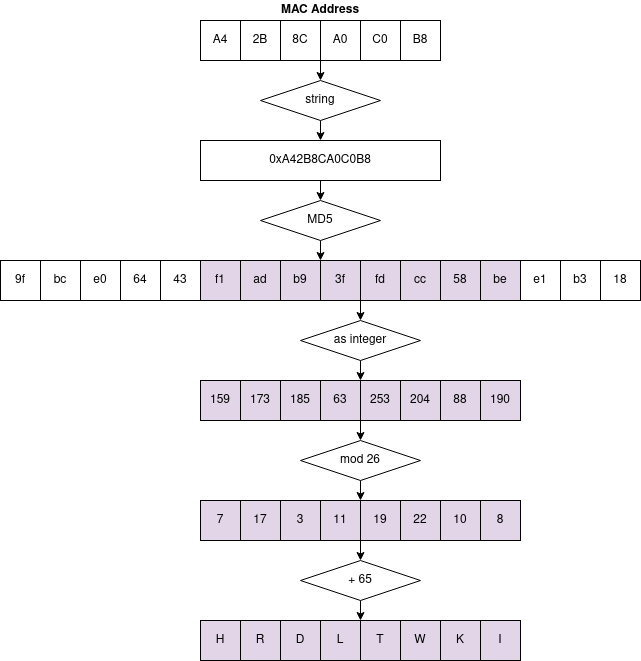

The diagram above was exported from draw.io. Its source (the exported page's mxGraphModel, read from the mxfile embedded in the PNG):
<mxGraphModel dx="458" dy="761" grid="1" gridSize="10" guides="1" tooltips="1" connect="1" arrows="1" fold="1" page="1" pageScale="1" pageWidth="2336" pageHeight="1654" math="0" shadow="0">
  <root>
    <mxCell id="0" />
    <mxCell id="1" parent="0" />
    <mxCell id="v__IzK4HRXZn2MYezwb1-1" value="A4" style="rounded=0;whiteSpace=wrap;html=1;" parent="1" vertex="1">
      <mxGeometry x="280" y="80" width="40" height="40" as="geometry" />
    </mxCell>
    <mxCell id="v__IzK4HRXZn2MYezwb1-2" value="2B" style="rounded=0;whiteSpace=wrap;html=1;" parent="1" vertex="1">
      <mxGeometry x="320" y="80" width="40" height="40" as="geometry" />
    </mxCell>
    <mxCell id="v__IzK4HRXZn2MYezwb1-10" style="edgeStyle=none;rounded=0;orthogonalLoop=1;jettySize=auto;html=1;exitX=1;exitY=1;exitDx=0;exitDy=0;entryX=0.5;entryY=0;entryDx=0;entryDy=0;" parent="1" source="v__IzK4HRXZn2MYezwb1-3" target="v__IzK4HRXZn2MYezwb1-46" edge="1">
      <mxGeometry relative="1" as="geometry">
        <mxPoint x="400" y="200" as="targetPoint" />
      </mxGeometry>
    </mxCell>
    <mxCell id="v__IzK4HRXZn2MYezwb1-3" value="8C" style="rounded=0;whiteSpace=wrap;html=1;" parent="1" vertex="1">
      <mxGeometry x="360" y="80" width="40" height="40" as="geometry" />
    </mxCell>
    <mxCell id="v__IzK4HRXZn2MYezwb1-4" value="A0" style="rounded=0;whiteSpace=wrap;html=1;" parent="1" vertex="1">
      <mxGeometry x="400" y="80" width="40" height="40" as="geometry" />
    </mxCell>
    <mxCell id="v__IzK4HRXZn2MYezwb1-5" value="C0" style="rounded=0;whiteSpace=wrap;html=1;" parent="1" vertex="1">
      <mxGeometry x="440" y="80" width="40" height="40" as="geometry" />
    </mxCell>
    <mxCell id="v__IzK4HRXZn2MYezwb1-6" value="B8" style="rounded=0;whiteSpace=wrap;html=1;" parent="1" vertex="1">
      <mxGeometry x="480" y="80" width="40" height="40" as="geometry" />
    </mxCell>
    <mxCell id="v__IzK4HRXZn2MYezwb1-12" value="9f" style="rounded=0;whiteSpace=wrap;html=1;" parent="1" vertex="1">
      <mxGeometry x="80" y="320" width="40" height="40" as="geometry" />
    </mxCell>
    <mxCell id="v__IzK4HRXZn2MYezwb1-13" value="&lt;span&gt;bc&lt;/span&gt;" style="rounded=0;whiteSpace=wrap;html=1;" parent="1" vertex="1">
      <mxGeometry x="120" y="320" width="40" height="40" as="geometry" />
    </mxCell>
    <mxCell id="v__IzK4HRXZn2MYezwb1-14" value="&lt;span&gt;e0&lt;/span&gt;" style="rounded=0;whiteSpace=wrap;html=1;" parent="1" vertex="1">
      <mxGeometry x="160" y="320" width="40" height="40" as="geometry" />
    </mxCell>
    <mxCell id="v__IzK4HRXZn2MYezwb1-15" value="&lt;span&gt;64&lt;/span&gt;" style="rounded=0;whiteSpace=wrap;html=1;" parent="1" vertex="1">
      <mxGeometry x="200" y="320" width="40" height="40" as="geometry" />
    </mxCell>
    <mxCell id="v__IzK4HRXZn2MYezwb1-16" value="&lt;span&gt;43&lt;/span&gt;" style="rounded=0;whiteSpace=wrap;html=1;" parent="1" vertex="1">
      <mxGeometry x="240" y="320" width="40" height="40" as="geometry" />
    </mxCell>
    <mxCell id="v__IzK4HRXZn2MYezwb1-17" value="&lt;span&gt;f1&lt;/span&gt;" style="rounded=0;whiteSpace=wrap;html=1;fillColor=#e1d5e7;" parent="1" vertex="1">
      <mxGeometry x="280" y="320" width="40" height="40" as="geometry" />
    </mxCell>
    <mxCell id="v__IzK4HRXZn2MYezwb1-18" value="&lt;span&gt;ad&lt;/span&gt;" style="rounded=0;whiteSpace=wrap;html=1;fillColor=#e1d5e7;" parent="1" vertex="1">
      <mxGeometry x="320" y="320" width="40" height="40" as="geometry" />
    </mxCell>
    <mxCell id="v__IzK4HRXZn2MYezwb1-19" value="&lt;span&gt;b9&lt;/span&gt;" style="rounded=0;whiteSpace=wrap;html=1;fillColor=#e1d5e7;" parent="1" vertex="1">
      <mxGeometry x="360" y="320" width="40" height="40" as="geometry" />
    </mxCell>
    <mxCell id="v__IzK4HRXZn2MYezwb1-20" value="&lt;span&gt;3f&lt;/span&gt;" style="rounded=0;whiteSpace=wrap;html=1;fillColor=#e1d5e7;" parent="1" vertex="1">
      <mxGeometry x="400" y="320" width="40" height="40" as="geometry" />
    </mxCell>
    <mxCell id="v__IzK4HRXZn2MYezwb1-59" style="edgeStyle=none;rounded=0;orthogonalLoop=1;jettySize=auto;html=1;exitX=0;exitY=1;exitDx=0;exitDy=0;entryX=0.5;entryY=0;entryDx=0;entryDy=0;" parent="1" source="v__IzK4HRXZn2MYezwb1-21" target="v__IzK4HRXZn2MYezwb1-34" edge="1">
      <mxGeometry relative="1" as="geometry" />
    </mxCell>
    <mxCell id="v__IzK4HRXZn2MYezwb1-21" value="&lt;span&gt;fd&lt;/span&gt;" style="rounded=0;whiteSpace=wrap;html=1;fillColor=#e1d5e7;" parent="1" vertex="1">
      <mxGeometry x="440" y="320" width="40" height="40" as="geometry" />
    </mxCell>
    <mxCell id="v__IzK4HRXZn2MYezwb1-22" value="&lt;span&gt;cc&lt;/span&gt;" style="rounded=0;whiteSpace=wrap;html=1;fillColor=#e1d5e7;" parent="1" vertex="1">
      <mxGeometry x="480" y="320" width="40" height="40" as="geometry" />
    </mxCell>
    <mxCell id="v__IzK4HRXZn2MYezwb1-23" value="&lt;span&gt;58&lt;/span&gt;" style="rounded=0;whiteSpace=wrap;html=1;fillColor=#e1d5e7;" parent="1" vertex="1">
      <mxGeometry x="520" y="320" width="40" height="40" as="geometry" />
    </mxCell>
    <mxCell id="v__IzK4HRXZn2MYezwb1-24" value="&lt;span&gt;be&lt;/span&gt;" style="rounded=0;whiteSpace=wrap;html=1;fillColor=#e1d5e7;" parent="1" vertex="1">
      <mxGeometry x="560" y="320" width="40" height="40" as="geometry" />
    </mxCell>
    <mxCell id="v__IzK4HRXZn2MYezwb1-25" value="&lt;span&gt;e1&lt;/span&gt;" style="rounded=0;whiteSpace=wrap;html=1;" parent="1" vertex="1">
      <mxGeometry x="600" y="320" width="40" height="40" as="geometry" />
    </mxCell>
    <mxCell id="v__IzK4HRXZn2MYezwb1-26" value="&lt;span&gt;b3&lt;/span&gt;" style="rounded=0;whiteSpace=wrap;html=1;" parent="1" vertex="1">
      <mxGeometry x="640" y="320" width="40" height="40" as="geometry" />
    </mxCell>
    <mxCell id="v__IzK4HRXZn2MYezwb1-27" value="&lt;span&gt;18&lt;/span&gt;" style="rounded=0;whiteSpace=wrap;html=1;" parent="1" vertex="1">
      <mxGeometry x="680" y="320" width="40" height="40" as="geometry" />
    </mxCell>
    <mxCell id="v__IzK4HRXZn2MYezwb1-28" value="159" style="rounded=0;whiteSpace=wrap;html=1;fillColor=#e1d5e7;" parent="1" vertex="1">
      <mxGeometry x="280" y="440" width="40" height="40" as="geometry" />
    </mxCell>
    <mxCell id="v__IzK4HRXZn2MYezwb1-29" value="173" style="rounded=0;whiteSpace=wrap;html=1;fillColor=#e1d5e7;" parent="1" vertex="1">
      <mxGeometry x="320" y="440" width="40" height="40" as="geometry" />
    </mxCell>
    <mxCell id="v__IzK4HRXZn2MYezwb1-30" value="185" style="rounded=0;whiteSpace=wrap;html=1;fillColor=#e1d5e7;" parent="1" vertex="1">
      <mxGeometry x="360" y="440" width="40" height="40" as="geometry" />
    </mxCell>
    <mxCell id="v__IzK4HRXZn2MYezwb1-61" style="edgeStyle=none;rounded=0;orthogonalLoop=1;jettySize=auto;html=1;exitX=1;exitY=1;exitDx=0;exitDy=0;entryX=0.5;entryY=0;entryDx=0;entryDy=0;" parent="1" source="v__IzK4HRXZn2MYezwb1-31" target="v__IzK4HRXZn2MYezwb1-37" edge="1">
      <mxGeometry relative="1" as="geometry" />
    </mxCell>
    <mxCell id="v__IzK4HRXZn2MYezwb1-31" value="63" style="rounded=0;whiteSpace=wrap;html=1;fillColor=#e1d5e7;" parent="1" vertex="1">
      <mxGeometry x="400" y="440" width="40" height="40" as="geometry" />
    </mxCell>
    <mxCell id="v__IzK4HRXZn2MYezwb1-32" value="253" style="rounded=0;whiteSpace=wrap;html=1;fillColor=#e1d5e7;" parent="1" vertex="1">
      <mxGeometry x="440" y="440" width="40" height="40" as="geometry" />
    </mxCell>
    <mxCell id="v__IzK4HRXZn2MYezwb1-33" value="204" style="rounded=0;whiteSpace=wrap;html=1;fillColor=#e1d5e7;" parent="1" vertex="1">
      <mxGeometry x="480" y="440" width="40" height="40" as="geometry" />
    </mxCell>
    <mxCell id="v__IzK4HRXZn2MYezwb1-60" style="edgeStyle=none;rounded=0;orthogonalLoop=1;jettySize=auto;html=1;exitX=0.5;exitY=1;exitDx=0;exitDy=0;entryX=0;entryY=0;entryDx=0;entryDy=0;" parent="1" source="v__IzK4HRXZn2MYezwb1-34" target="v__IzK4HRXZn2MYezwb1-32" edge="1">
      <mxGeometry relative="1" as="geometry" />
    </mxCell>
    <mxCell id="v__IzK4HRXZn2MYezwb1-34" value="as integer" style="rhombus;whiteSpace=wrap;html=1;" parent="1" vertex="1">
      <mxGeometry x="380" y="380" width="120" height="40" as="geometry" />
    </mxCell>
    <mxCell id="v__IzK4HRXZn2MYezwb1-64" style="edgeStyle=none;rounded=0;orthogonalLoop=1;jettySize=auto;html=1;exitX=0.5;exitY=1;exitDx=0;exitDy=0;entryX=0;entryY=0;entryDx=0;entryDy=0;" parent="1" source="v__IzK4HRXZn2MYezwb1-37" target="v__IzK4HRXZn2MYezwb1-43" edge="1">
      <mxGeometry relative="1" as="geometry" />
    </mxCell>
    <mxCell id="v__IzK4HRXZn2MYezwb1-37" value="mod 26" style="rhombus;whiteSpace=wrap;html=1;" parent="1" vertex="1">
      <mxGeometry x="380" y="500" width="120" height="40" as="geometry" />
    </mxCell>
    <mxCell id="v__IzK4HRXZn2MYezwb1-39" value="7" style="rounded=0;whiteSpace=wrap;html=1;fillColor=#e1d5e7;" parent="1" vertex="1">
      <mxGeometry x="280" y="560" width="40" height="40" as="geometry" />
    </mxCell>
    <mxCell id="v__IzK4HRXZn2MYezwb1-40" value="17" style="rounded=0;whiteSpace=wrap;html=1;fillColor=#e1d5e7;" parent="1" vertex="1">
      <mxGeometry x="320" y="560" width="40" height="40" as="geometry" />
    </mxCell>
    <mxCell id="v__IzK4HRXZn2MYezwb1-41" value="3" style="rounded=0;whiteSpace=wrap;html=1;fillColor=#e1d5e7;" parent="1" vertex="1">
      <mxGeometry x="360" y="560" width="40" height="40" as="geometry" />
    </mxCell>
    <mxCell id="v__IzK4HRXZn2MYezwb1-74" style="edgeStyle=none;rounded=0;orthogonalLoop=1;jettySize=auto;html=1;exitX=1;exitY=1;exitDx=0;exitDy=0;entryX=0.5;entryY=0;entryDx=0;entryDy=0;" parent="1" source="v__IzK4HRXZn2MYezwb1-42" target="v__IzK4HRXZn2MYezwb1-73" edge="1">
      <mxGeometry relative="1" as="geometry" />
    </mxCell>
    <mxCell id="v__IzK4HRXZn2MYezwb1-42" value="11" style="rounded=0;whiteSpace=wrap;html=1;fillColor=#e1d5e7;" parent="1" vertex="1">
      <mxGeometry x="400" y="560" width="40" height="40" as="geometry" />
    </mxCell>
    <mxCell id="v__IzK4HRXZn2MYezwb1-43" value="19" style="rounded=0;whiteSpace=wrap;html=1;fillColor=#e1d5e7;" parent="1" vertex="1">
      <mxGeometry x="440" y="560" width="40" height="40" as="geometry" />
    </mxCell>
    <mxCell id="v__IzK4HRXZn2MYezwb1-44" value="22" style="rounded=0;whiteSpace=wrap;html=1;fillColor=#e1d5e7;" parent="1" vertex="1">
      <mxGeometry x="480" y="560" width="40" height="40" as="geometry" />
    </mxCell>
    <mxCell id="v__IzK4HRXZn2MYezwb1-48" style="edgeStyle=none;rounded=0;orthogonalLoop=1;jettySize=auto;html=1;exitX=0.5;exitY=1;exitDx=0;exitDy=0;entryX=0.5;entryY=0;entryDx=0;entryDy=0;" parent="1" source="v__IzK4HRXZn2MYezwb1-46" target="v__IzK4HRXZn2MYezwb1-47" edge="1">
      <mxGeometry relative="1" as="geometry" />
    </mxCell>
    <mxCell id="v__IzK4HRXZn2MYezwb1-46" value="string" style="rhombus;whiteSpace=wrap;html=1;" parent="1" vertex="1">
      <mxGeometry x="340" y="140" width="120" height="40" as="geometry" />
    </mxCell>
    <mxCell id="v__IzK4HRXZn2MYezwb1-50" style="edgeStyle=none;rounded=0;orthogonalLoop=1;jettySize=auto;html=1;exitX=0.5;exitY=1;exitDx=0;exitDy=0;entryX=0.5;entryY=0;entryDx=0;entryDy=0;" parent="1" source="v__IzK4HRXZn2MYezwb1-47" target="v__IzK4HRXZn2MYezwb1-49" edge="1">
      <mxGeometry relative="1" as="geometry" />
    </mxCell>
    <mxCell id="v__IzK4HRXZn2MYezwb1-47" value="0xA42B8CA0C0B8" style="rounded=0;whiteSpace=wrap;html=1;" parent="1" vertex="1">
      <mxGeometry x="280" y="200" width="240" height="40" as="geometry" />
    </mxCell>
    <mxCell id="v__IzK4HRXZn2MYezwb1-51" style="edgeStyle=none;rounded=0;orthogonalLoop=1;jettySize=auto;html=1;exitX=0.5;exitY=1;exitDx=0;exitDy=0;entryX=0.5;entryY=0;entryDx=0;entryDy=0;" parent="1" source="v__IzK4HRXZn2MYezwb1-49" edge="1">
      <mxGeometry relative="1" as="geometry">
        <mxPoint x="400" y="320" as="targetPoint" />
      </mxGeometry>
    </mxCell>
    <mxCell id="v__IzK4HRXZn2MYezwb1-49" value="MD5" style="rhombus;whiteSpace=wrap;html=1;" parent="1" vertex="1">
      <mxGeometry x="340" y="260" width="120" height="40" as="geometry" />
    </mxCell>
    <mxCell id="v__IzK4HRXZn2MYezwb1-56" value="MAC Address" style="text;html=1;strokeColor=none;fillColor=none;align=center;verticalAlign=middle;whiteSpace=wrap;rounded=0;fontStyle=1" parent="1" vertex="1">
      <mxGeometry x="350" y="60" width="100" height="20" as="geometry" />
    </mxCell>
    <mxCell id="v__IzK4HRXZn2MYezwb1-57" value="88" style="rounded=0;whiteSpace=wrap;html=1;fillColor=#e1d5e7;" parent="1" vertex="1">
      <mxGeometry x="520" y="440" width="40" height="40" as="geometry" />
    </mxCell>
    <mxCell id="v__IzK4HRXZn2MYezwb1-58" value="190" style="rounded=0;whiteSpace=wrap;html=1;fillColor=#e1d5e7;" parent="1" vertex="1">
      <mxGeometry x="560" y="440" width="40" height="40" as="geometry" />
    </mxCell>
    <mxCell id="v__IzK4HRXZn2MYezwb1-62" value="10" style="rounded=0;whiteSpace=wrap;html=1;fillColor=#e1d5e7;" parent="1" vertex="1">
      <mxGeometry x="520" y="560" width="40" height="40" as="geometry" />
    </mxCell>
    <mxCell id="v__IzK4HRXZn2MYezwb1-63" value="8" style="rounded=0;whiteSpace=wrap;html=1;fillColor=#e1d5e7;" parent="1" vertex="1">
      <mxGeometry x="560" y="560" width="40" height="40" as="geometry" />
    </mxCell>
    <mxCell id="v__IzK4HRXZn2MYezwb1-65" value="H" style="rounded=0;whiteSpace=wrap;html=1;fillColor=#e1d5e7;" parent="1" vertex="1">
      <mxGeometry x="280" y="680" width="40" height="40" as="geometry" />
    </mxCell>
    <mxCell id="v__IzK4HRXZn2MYezwb1-66" value="R" style="rounded=0;whiteSpace=wrap;html=1;fillColor=#e1d5e7;" parent="1" vertex="1">
      <mxGeometry x="320" y="680" width="40" height="40" as="geometry" />
    </mxCell>
    <mxCell id="v__IzK4HRXZn2MYezwb1-67" value="D" style="rounded=0;whiteSpace=wrap;html=1;fillColor=#e1d5e7;" parent="1" vertex="1">
      <mxGeometry x="360" y="680" width="40" height="40" as="geometry" />
    </mxCell>
    <mxCell id="v__IzK4HRXZn2MYezwb1-68" value="L" style="rounded=0;whiteSpace=wrap;html=1;fillColor=#e1d5e7;" parent="1" vertex="1">
      <mxGeometry x="400" y="680" width="40" height="40" as="geometry" />
    </mxCell>
    <mxCell id="v__IzK4HRXZn2MYezwb1-69" value="T" style="rounded=0;whiteSpace=wrap;html=1;fillColor=#e1d5e7;" parent="1" vertex="1">
      <mxGeometry x="440" y="680" width="40" height="40" as="geometry" />
    </mxCell>
    <mxCell id="v__IzK4HRXZn2MYezwb1-70" value="W" style="rounded=0;whiteSpace=wrap;html=1;fillColor=#e1d5e7;" parent="1" vertex="1">
      <mxGeometry x="480" y="680" width="40" height="40" as="geometry" />
    </mxCell>
    <mxCell id="v__IzK4HRXZn2MYezwb1-71" value="K" style="rounded=0;whiteSpace=wrap;html=1;fillColor=#e1d5e7;" parent="1" vertex="1">
      <mxGeometry x="520" y="680" width="40" height="40" as="geometry" />
    </mxCell>
    <mxCell id="v__IzK4HRXZn2MYezwb1-72" value="I" style="rounded=0;whiteSpace=wrap;html=1;fillColor=#e1d5e7;" parent="1" vertex="1">
      <mxGeometry x="560" y="680" width="40" height="40" as="geometry" />
    </mxCell>
    <mxCell id="v__IzK4HRXZn2MYezwb1-75" style="edgeStyle=none;rounded=0;orthogonalLoop=1;jettySize=auto;html=1;exitX=0.5;exitY=1;exitDx=0;exitDy=0;entryX=0;entryY=0;entryDx=0;entryDy=0;" parent="1" source="v__IzK4HRXZn2MYezwb1-73" target="v__IzK4HRXZn2MYezwb1-69" edge="1">
      <mxGeometry relative="1" as="geometry" />
    </mxCell>
    <mxCell id="v__IzK4HRXZn2MYezwb1-73" value="+ 65" style="rhombus;whiteSpace=wrap;html=1;" parent="1" vertex="1">
      <mxGeometry x="380" y="620" width="120" height="40" as="geometry" />
    </mxCell>
  </root>
</mxGraphModel>